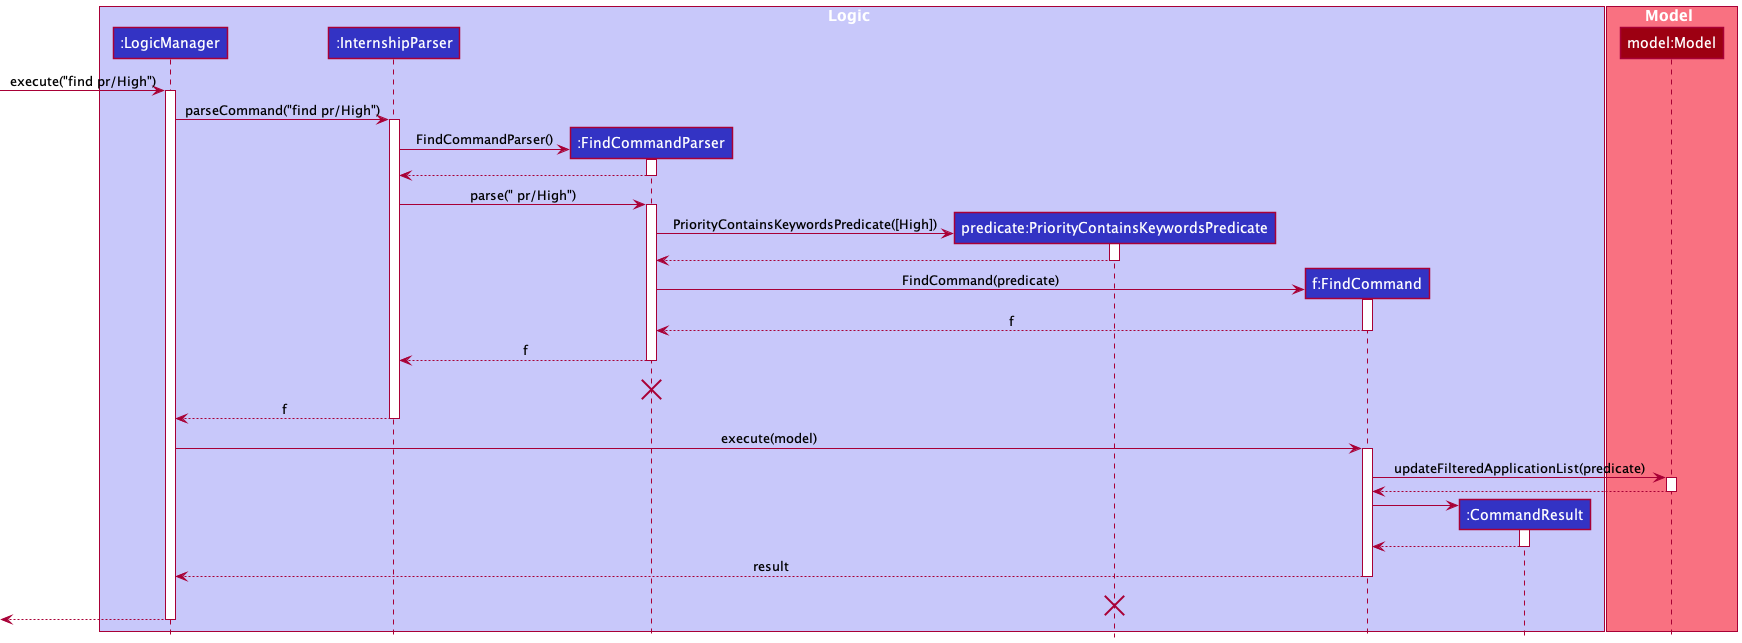

The diagram above was rendered by PlantUML. Its source (embedded in the PNG):
@startuml
!include style.puml
skinparam classFontSize 15

box Logic LOGIC_COLOR_T1
participant ":LogicManager" as LogicManager LOGIC_COLOR
participant ":InternshipParser" as InternshipParser LOGIC_COLOR
participant ":FindCommandParser" as FindCommandParser LOGIC_COLOR
participant "predicate:PriorityContainsKeywordsPredicate" as PriorityContainsKeywordsPredicate LOGIC_COLOR
participant "f:FindCommand" as FindCommand LOGIC_COLOR
participant ":CommandResult" as CommandResult LOGIC_COLOR
end box

box Model MODEL_COLOR_T1
participant "model:Model" as Model MODEL_COLOR

end box
[-> LogicManager : execute("find pr/High")
activate LogicManager

LogicManager -> InternshipParser : parseCommand("find pr/High")
activate InternshipParser

create FindCommandParser
InternshipParser -> FindCommandParser : FindCommandParser()
activate FindCommandParser

FindCommandParser --> InternshipParser
deactivate FindCommandParser

InternshipParser -> FindCommandParser : parse(" pr/High")
activate FindCommandParser

create PriorityContainsKeywordsPredicate
FindCommandParser -> PriorityContainsKeywordsPredicate : PriorityContainsKeywordsPredicate([High])
activate PriorityContainsKeywordsPredicate

PriorityContainsKeywordsPredicate --> FindCommandParser
deactivate PriorityContainsKeywordsPredicate

create FindCommand
FindCommandParser -> FindCommand : FindCommand(predicate)
activate FindCommand

FindCommand --> FindCommandParser : f
deactivate FindCommand

FindCommandParser --> InternshipParser : f
deactivate FindCommandParser

FindCommandParser -[hidden]-> LogicManager : return
destroy FindCommandParser

InternshipParser --> LogicManager : f
deactivate InternshipParser

LogicManager -> FindCommand : execute(model)
activate FindCommand

FindCommand -> Model : updateFilteredApplicationList(predicate)
activate Model

Model --> FindCommand
deactivate Model

create CommandResult
FindCommand -> CommandResult
activate CommandResult

CommandResult --> FindCommand
deactivate CommandResult

FindCommand --> LogicManager : result
deactivate FindCommand

PriorityContainsKeywordsPredicate -[hidden]-> LogicManager : return
destroy PriorityContainsKeywordsPredicate

[<--LogicManager
deactivate LogicManager
@enduml